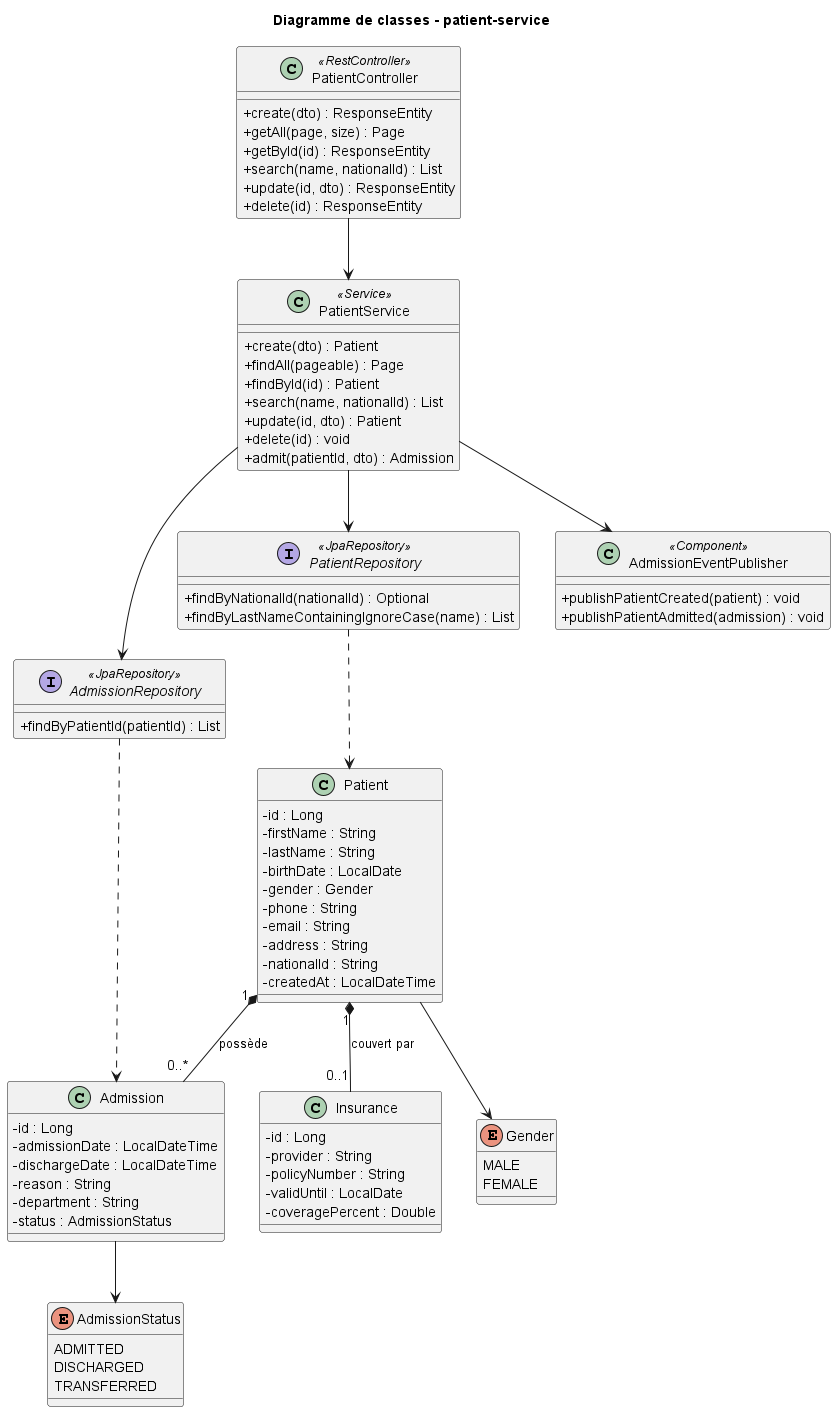

The diagram above was rendered by PlantUML. Its source (embedded in the PNG):
@startuml class-patient-service
title Diagramme de classes - patient-service
skinparam classAttributeIconSize 0

enum Gender {
  MALE
  FEMALE
}

enum AdmissionStatus {
  ADMITTED
  DISCHARGED
  TRANSFERRED
}

class Patient {
  - id : Long
  - firstName : String
  - lastName : String
  - birthDate : LocalDate
  - gender : Gender
  - phone : String
  - email : String
  - address : String
  - nationalId : String
  - createdAt : LocalDateTime
}

class Admission {
  - id : Long
  - admissionDate : LocalDateTime
  - dischargeDate : LocalDateTime
  - reason : String
  - department : String
  - status : AdmissionStatus
}

class Insurance {
  - id : Long
  - provider : String
  - policyNumber : String
  - validUntil : LocalDate
  - coveragePercent : Double
}

class PatientController <<RestController>> {
  + create(dto) : ResponseEntity
  + getAll(page, size) : Page
  + getById(id) : ResponseEntity
  + search(name, nationalId) : List
  + update(id, dto) : ResponseEntity
  + delete(id) : ResponseEntity
}

class PatientService <<Service>> {
  + create(dto) : Patient
  + findAll(pageable) : Page
  + findById(id) : Patient
  + search(name, nationalId) : List
  + update(id, dto) : Patient
  + delete(id) : void
  + admit(patientId, dto) : Admission
}

interface PatientRepository <<JpaRepository>> {
  + findByNationalId(nationalId) : Optional
  + findByLastNameContainingIgnoreCase(name) : List
}

interface AdmissionRepository <<JpaRepository>> {
  + findByPatientId(patientId) : List
}

class AdmissionEventPublisher <<Component>> {
  + publishPatientCreated(patient) : void
  + publishPatientAdmitted(admission) : void
}

Patient "1" *-- "0..*" Admission : possède
Patient "1" *-- "0..1" Insurance : couvert par
Patient --> Gender
Admission --> AdmissionStatus

PatientController --> PatientService
PatientService --> PatientRepository
PatientService --> AdmissionRepository
PatientService --> AdmissionEventPublisher
PatientRepository ..> Patient
AdmissionRepository ..> Admission
@enduml